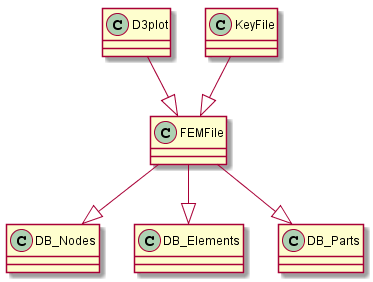

The diagram above was rendered by PlantUML. Its source (embedded in the PNG):
@startuml

FEMFile --|> DB_Nodes
FEMFile --|> DB_Elements
FEMFile --|> DB_Parts
D3plot  --|> FEMFile
KeyFile --|> FEMFile
@enduml